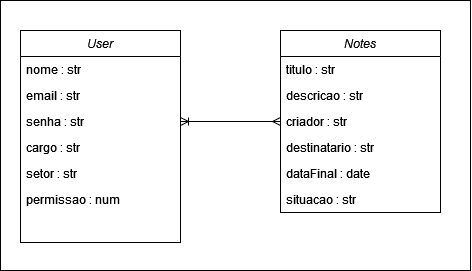

The diagram above was exported from draw.io. Its source (the exported page's mxGraphModel, read from the mxfile embedded in the PNG):
<mxGraphModel dx="1405" dy="885" grid="1" gridSize="10" guides="1" tooltips="1" connect="1" arrows="1" fold="1" page="1" pageScale="1" pageWidth="827" pageHeight="1169" math="0" shadow="0">
  <root>
    <mxCell id="WIyWlLk6GJQsqaUBKTNV-0" />
    <mxCell id="WIyWlLk6GJQsqaUBKTNV-1" parent="WIyWlLk6GJQsqaUBKTNV-0" />
    <mxCell id="Pb24x88yjc4VKQRSqua3-12" value="" style="rounded=0;whiteSpace=wrap;html=1;" vertex="1" parent="WIyWlLk6GJQsqaUBKTNV-1">
      <mxGeometry x="160" y="90" width="470" height="270" as="geometry" />
    </mxCell>
    <mxCell id="zkfFHV4jXpPFQw0GAbJ--0" value="User" style="swimlane;fontStyle=2;align=center;verticalAlign=top;childLayout=stackLayout;horizontal=1;startSize=26;horizontalStack=0;resizeParent=1;resizeLast=0;collapsible=1;marginBottom=0;rounded=0;shadow=0;strokeWidth=1;" parent="WIyWlLk6GJQsqaUBKTNV-1" vertex="1">
      <mxGeometry x="180" y="120" width="160" height="212" as="geometry">
        <mxRectangle x="230" y="140" width="160" height="26" as="alternateBounds" />
      </mxGeometry>
    </mxCell>
    <mxCell id="zkfFHV4jXpPFQw0GAbJ--1" value="nome : str" style="text;align=left;verticalAlign=top;spacingLeft=4;spacingRight=4;overflow=hidden;rotatable=0;points=[[0,0.5],[1,0.5]];portConstraint=eastwest;" parent="zkfFHV4jXpPFQw0GAbJ--0" vertex="1">
      <mxGeometry y="26" width="160" height="26" as="geometry" />
    </mxCell>
    <mxCell id="zkfFHV4jXpPFQw0GAbJ--2" value="email : str" style="text;align=left;verticalAlign=top;spacingLeft=4;spacingRight=4;overflow=hidden;rotatable=0;points=[[0,0.5],[1,0.5]];portConstraint=eastwest;rounded=0;shadow=0;html=0;" parent="zkfFHV4jXpPFQw0GAbJ--0" vertex="1">
      <mxGeometry y="52" width="160" height="26" as="geometry" />
    </mxCell>
    <mxCell id="zkfFHV4jXpPFQw0GAbJ--3" value="senha : str" style="text;align=left;verticalAlign=top;spacingLeft=4;spacingRight=4;overflow=hidden;rotatable=0;points=[[0,0.5],[1,0.5]];portConstraint=eastwest;rounded=0;shadow=0;html=0;" parent="zkfFHV4jXpPFQw0GAbJ--0" vertex="1">
      <mxGeometry y="78" width="160" height="26" as="geometry" />
    </mxCell>
    <mxCell id="Pb24x88yjc4VKQRSqua3-0" value="cargo : str" style="text;align=left;verticalAlign=top;spacingLeft=4;spacingRight=4;overflow=hidden;rotatable=0;points=[[0,0.5],[1,0.5]];portConstraint=eastwest;rounded=0;shadow=0;html=0;" vertex="1" parent="zkfFHV4jXpPFQw0GAbJ--0">
      <mxGeometry y="104" width="160" height="26" as="geometry" />
    </mxCell>
    <mxCell id="Pb24x88yjc4VKQRSqua3-1" value="setor : str" style="text;align=left;verticalAlign=top;spacingLeft=4;spacingRight=4;overflow=hidden;rotatable=0;points=[[0,0.5],[1,0.5]];portConstraint=eastwest;rounded=0;shadow=0;html=0;" vertex="1" parent="zkfFHV4jXpPFQw0GAbJ--0">
      <mxGeometry y="130" width="160" height="26" as="geometry" />
    </mxCell>
    <mxCell id="Pb24x88yjc4VKQRSqua3-2" value="permissao : num" style="text;align=left;verticalAlign=top;spacingLeft=4;spacingRight=4;overflow=hidden;rotatable=0;points=[[0,0.5],[1,0.5]];portConstraint=eastwest;rounded=0;shadow=0;html=0;" vertex="1" parent="zkfFHV4jXpPFQw0GAbJ--0">
      <mxGeometry y="156" width="160" height="26" as="geometry" />
    </mxCell>
    <mxCell id="Pb24x88yjc4VKQRSqua3-3" value="Notes" style="swimlane;fontStyle=2;align=center;verticalAlign=top;childLayout=stackLayout;horizontal=1;startSize=26;horizontalStack=0;resizeParent=1;resizeLast=0;collapsible=1;marginBottom=0;rounded=0;shadow=0;strokeWidth=1;" vertex="1" parent="WIyWlLk6GJQsqaUBKTNV-1">
      <mxGeometry x="440" y="120" width="160" height="182" as="geometry">
        <mxRectangle x="230" y="140" width="160" height="26" as="alternateBounds" />
      </mxGeometry>
    </mxCell>
    <mxCell id="Pb24x88yjc4VKQRSqua3-4" value="titulo : str" style="text;align=left;verticalAlign=top;spacingLeft=4;spacingRight=4;overflow=hidden;rotatable=0;points=[[0,0.5],[1,0.5]];portConstraint=eastwest;" vertex="1" parent="Pb24x88yjc4VKQRSqua3-3">
      <mxGeometry y="26" width="160" height="26" as="geometry" />
    </mxCell>
    <mxCell id="Pb24x88yjc4VKQRSqua3-5" value="descricao : str" style="text;align=left;verticalAlign=top;spacingLeft=4;spacingRight=4;overflow=hidden;rotatable=0;points=[[0,0.5],[1,0.5]];portConstraint=eastwest;rounded=0;shadow=0;html=0;" vertex="1" parent="Pb24x88yjc4VKQRSqua3-3">
      <mxGeometry y="52" width="160" height="26" as="geometry" />
    </mxCell>
    <mxCell id="Pb24x88yjc4VKQRSqua3-6" value="criador : str" style="text;align=left;verticalAlign=top;spacingLeft=4;spacingRight=4;overflow=hidden;rotatable=0;points=[[0,0.5],[1,0.5]];portConstraint=eastwest;rounded=0;shadow=0;html=0;" vertex="1" parent="Pb24x88yjc4VKQRSqua3-3">
      <mxGeometry y="78" width="160" height="26" as="geometry" />
    </mxCell>
    <mxCell id="Pb24x88yjc4VKQRSqua3-7" value="destinatario : str" style="text;align=left;verticalAlign=top;spacingLeft=4;spacingRight=4;overflow=hidden;rotatable=0;points=[[0,0.5],[1,0.5]];portConstraint=eastwest;rounded=0;shadow=0;html=0;" vertex="1" parent="Pb24x88yjc4VKQRSqua3-3">
      <mxGeometry y="104" width="160" height="26" as="geometry" />
    </mxCell>
    <mxCell id="Pb24x88yjc4VKQRSqua3-8" value="dataFinal : date" style="text;align=left;verticalAlign=top;spacingLeft=4;spacingRight=4;overflow=hidden;rotatable=0;points=[[0,0.5],[1,0.5]];portConstraint=eastwest;rounded=0;shadow=0;html=0;" vertex="1" parent="Pb24x88yjc4VKQRSqua3-3">
      <mxGeometry y="130" width="160" height="26" as="geometry" />
    </mxCell>
    <mxCell id="Pb24x88yjc4VKQRSqua3-9" value="situacao : str" style="text;align=left;verticalAlign=top;spacingLeft=4;spacingRight=4;overflow=hidden;rotatable=0;points=[[0,0.5],[1,0.5]];portConstraint=eastwest;rounded=0;shadow=0;html=0;" vertex="1" parent="Pb24x88yjc4VKQRSqua3-3">
      <mxGeometry y="156" width="160" height="26" as="geometry" />
    </mxCell>
    <mxCell id="Pb24x88yjc4VKQRSqua3-11" style="edgeStyle=orthogonalEdgeStyle;rounded=0;orthogonalLoop=1;jettySize=auto;html=1;exitX=1;exitY=0.5;exitDx=0;exitDy=0;entryX=0;entryY=0.5;entryDx=0;entryDy=0;endArrow=ERmany;endFill=0;startArrow=ERoneToMany;startFill=0;" edge="1" parent="WIyWlLk6GJQsqaUBKTNV-1" source="zkfFHV4jXpPFQw0GAbJ--3" target="Pb24x88yjc4VKQRSqua3-6">
      <mxGeometry relative="1" as="geometry" />
    </mxCell>
  </root>
</mxGraphModel>